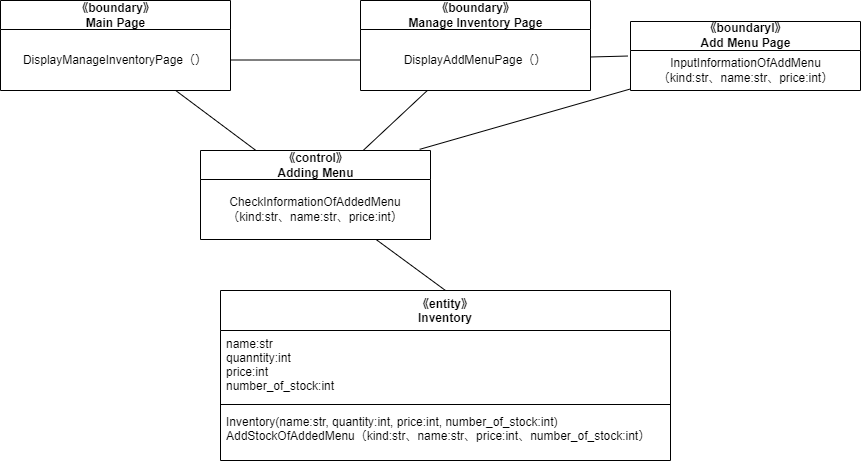

The diagram above was exported from draw.io. Its source (the exported page's mxGraphModel, read from the mxfile embedded in the PNG):
<mxGraphModel dx="1771" dy="1817" grid="1" gridSize="10" guides="1" tooltips="1" connect="1" arrows="1" fold="1" page="1" pageScale="1" pageWidth="827" pageHeight="1169" math="0" shadow="0">
  <root>
    <mxCell id="0" />
    <mxCell id="1" parent="0" />
    <mxCell id="30" value="《entity》&#10;Inventory" style="swimlane;fontStyle=1;align=center;verticalAlign=top;childLayout=stackLayout;horizontal=1;startSize=40;horizontalStack=0;resizeParent=1;resizeParentMax=0;resizeLast=0;collapsible=1;marginBottom=0;" vertex="1" parent="1">
      <mxGeometry x="10" y="-580" width="450" height="170" as="geometry" />
    </mxCell>
    <mxCell id="31" value="name:str&#10;quanntity:int&#10;price:int&#10;number_of_stock:int" style="text;strokeColor=none;fillColor=none;align=left;verticalAlign=top;spacingLeft=4;spacingRight=4;overflow=hidden;rotatable=0;points=[[0,0.5],[1,0.5]];portConstraint=eastwest;" vertex="1" parent="30">
      <mxGeometry y="40" width="450" height="70" as="geometry" />
    </mxCell>
    <mxCell id="32" value="" style="line;strokeWidth=1;fillColor=none;align=left;verticalAlign=middle;spacingTop=-1;spacingLeft=3;spacingRight=3;rotatable=0;labelPosition=right;points=[];portConstraint=eastwest;strokeColor=inherit;" vertex="1" parent="30">
      <mxGeometry y="110" width="450" height="8" as="geometry" />
    </mxCell>
    <mxCell id="33" value="Inventory(name:str, quantity:int, price:int, number_of_stock:int)&#10;AddStockOfAddedMenu（kind:str、name:str、price:int、number_of_stock:int）" style="text;strokeColor=none;fillColor=none;align=left;verticalAlign=top;spacingLeft=4;spacingRight=4;overflow=hidden;rotatable=0;points=[[0,0.5],[1,0.5]];portConstraint=eastwest;" vertex="1" parent="30">
      <mxGeometry y="118" width="450" height="52" as="geometry" />
    </mxCell>
    <mxCell id="34" style="edgeStyle=none;html=1;entryX=0.5;entryY=0;entryDx=0;entryDy=0;endArrow=none;endFill=0;" edge="1" parent="1" source="35" target="30">
      <mxGeometry relative="1" as="geometry" />
    </mxCell>
    <mxCell id="35" value="《control》&lt;br&gt;Adding Menu" style="swimlane;fontStyle=1;align=center;verticalAlign=middle;childLayout=stackLayout;horizontal=1;startSize=29;horizontalStack=0;resizeParent=1;resizeParentMax=0;resizeLast=0;collapsible=0;marginBottom=0;html=1;" vertex="1" parent="1">
      <mxGeometry x="-10" y="-720" width="230" height="89" as="geometry" />
    </mxCell>
    <mxCell id="36" value="CheckInformationOfAddedMenu&lt;br&gt;（kind:str、name:str、price:int）" style="text;html=1;strokeColor=none;fillColor=none;align=center;verticalAlign=middle;spacingLeft=4;spacingRight=4;overflow=hidden;rotatable=0;points=[[0,0.5],[1,0.5]];portConstraint=eastwest;" vertex="1" parent="35">
      <mxGeometry y="29" width="230" height="60" as="geometry" />
    </mxCell>
    <mxCell id="37" style="edgeStyle=none;html=1;endArrow=none;endFill=0;" edge="1" parent="1" source="38" target="35">
      <mxGeometry relative="1" as="geometry" />
    </mxCell>
    <mxCell id="38" value="《boundary》&lt;br&gt;Main Page" style="swimlane;fontStyle=1;align=center;verticalAlign=middle;childLayout=stackLayout;horizontal=1;startSize=29;horizontalStack=0;resizeParent=1;resizeParentMax=0;resizeLast=0;collapsible=0;marginBottom=0;html=1;" vertex="1" parent="1">
      <mxGeometry x="-210" y="-870" width="230" height="90" as="geometry" />
    </mxCell>
    <mxCell id="39" value="DisplayManageInventoryPage（）" style="text;html=1;strokeColor=none;fillColor=none;align=center;verticalAlign=middle;spacingLeft=4;spacingRight=4;overflow=hidden;rotatable=0;points=[[0,0.5],[1,0.5]];portConstraint=eastwest;" vertex="1" parent="38">
      <mxGeometry y="29" width="230" height="61" as="geometry" />
    </mxCell>
    <mxCell id="40" style="edgeStyle=none;html=1;endArrow=none;endFill=0;" edge="1" parent="1" source="41" target="35">
      <mxGeometry relative="1" as="geometry" />
    </mxCell>
    <mxCell id="41" value="《boundary》&lt;br&gt;Manage Inventory Page" style="swimlane;fontStyle=1;align=center;verticalAlign=middle;childLayout=stackLayout;horizontal=1;startSize=29;horizontalStack=0;resizeParent=1;resizeParentMax=0;resizeLast=0;collapsible=0;marginBottom=0;html=1;" vertex="1" parent="1">
      <mxGeometry x="150" y="-870" width="230" height="90" as="geometry" />
    </mxCell>
    <mxCell id="42" value="DisplayAddMenuPage（）" style="text;html=1;strokeColor=none;fillColor=none;align=center;verticalAlign=middle;spacingLeft=4;spacingRight=4;overflow=hidden;rotatable=0;points=[[0,0.5],[1,0.5]];portConstraint=eastwest;" vertex="1" parent="41">
      <mxGeometry y="29" width="230" height="61" as="geometry" />
    </mxCell>
    <mxCell id="43" style="edgeStyle=none;html=1;endArrow=none;endFill=0;entryX=0.953;entryY=-0.013;entryDx=0;entryDy=0;entryPerimeter=0;" edge="1" parent="1" source="44" target="35">
      <mxGeometry relative="1" as="geometry">
        <mxPoint x="350" y="-710" as="targetPoint" />
      </mxGeometry>
    </mxCell>
    <mxCell id="44" value="《boundaryl》&lt;br&gt;Add Menu Page" style="swimlane;fontStyle=1;align=center;verticalAlign=middle;childLayout=stackLayout;horizontal=1;startSize=29;horizontalStack=0;resizeParent=1;resizeParentMax=0;resizeLast=0;collapsible=0;marginBottom=0;html=1;" vertex="1" parent="1">
      <mxGeometry x="420" y="-849" width="230" height="69" as="geometry" />
    </mxCell>
    <mxCell id="45" value="InputInformationOfAddMenu&lt;br&gt;（kind:str、name:str、price:int）" style="text;html=1;align=center;verticalAlign=middle;resizable=0;points=[];autosize=1;strokeColor=none;fillColor=none;" vertex="1" parent="44">
      <mxGeometry y="29" width="230" height="40" as="geometry" />
    </mxCell>
    <mxCell id="46" style="edgeStyle=none;html=1;entryX=0;entryY=0.5;entryDx=0;entryDy=0;endArrow=none;endFill=0;" edge="1" parent="1" source="39" target="42">
      <mxGeometry relative="1" as="geometry" />
    </mxCell>
    <mxCell id="47" style="edgeStyle=none;html=1;entryX=-0.011;entryY=0.138;entryDx=0;entryDy=0;endArrow=none;endFill=0;entryPerimeter=0;" edge="1" parent="1" source="42" target="45">
      <mxGeometry relative="1" as="geometry">
        <mxPoint x="410" y="-811.4999999999998" as="targetPoint" />
      </mxGeometry>
    </mxCell>
  </root>
</mxGraphModel>